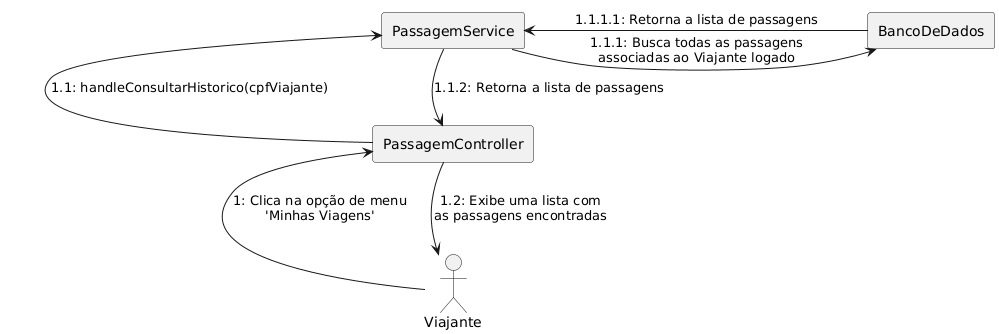

The diagram above was rendered by PlantUML. Its source (embedded in the PNG):
@startuml
' Mantendo o ortho que você gostou
skinparam linestyle ortho
skinparam nodesep 100
skinparam ranksep 60

' ----- Definição dos Participantes -----
actor "Viajante" as viajante
rectangle "PassagemController" as controller
rectangle "PassagemService" as service
rectangle "BancoDeDados" as db

' ----- Posicionamento (Layout) -----
' Posiciona o controller à direita do viajante
viajante -[hidden]right- controller
' Posiciona o service abaixo do controller
controller -[hidden]down- service
' Posiciona o db à direita do service
service -[hidden]right- db

' ----- Links de Comunicação e Mensagens -----

' 1. Interação: Viajante <-> Controller (Horizontal)
' Texto quebrado com \n
viajante -up-> controller: "1: Clica na opção de menu\n'Minhas Viagens'"
' Texto quebrado com \n
controller -left-> viajante: "1.2: Exibe uma lista com\nas passagens encontradas"

' 2. Interação: Controller <-> Service (Vertical)
controller -left-> service: "1.1: handleConsultarHistorico(cpfViajante)"
' CORRIGIDO: A seta agora vai do Service para o Controller
service -right-> controller: "1.1.2: Retorna a lista de passagens"

' 3. Interação: Service <-> BancoDeDados (Horizontal)
' Texto quebrado com \n
service -right-> db: "1.1.1: Busca todas as passagens\nassociadas ao Viajante logado"
db -left-> service: "1.1.1.1: Retorna a lista de passagens"
@enduml